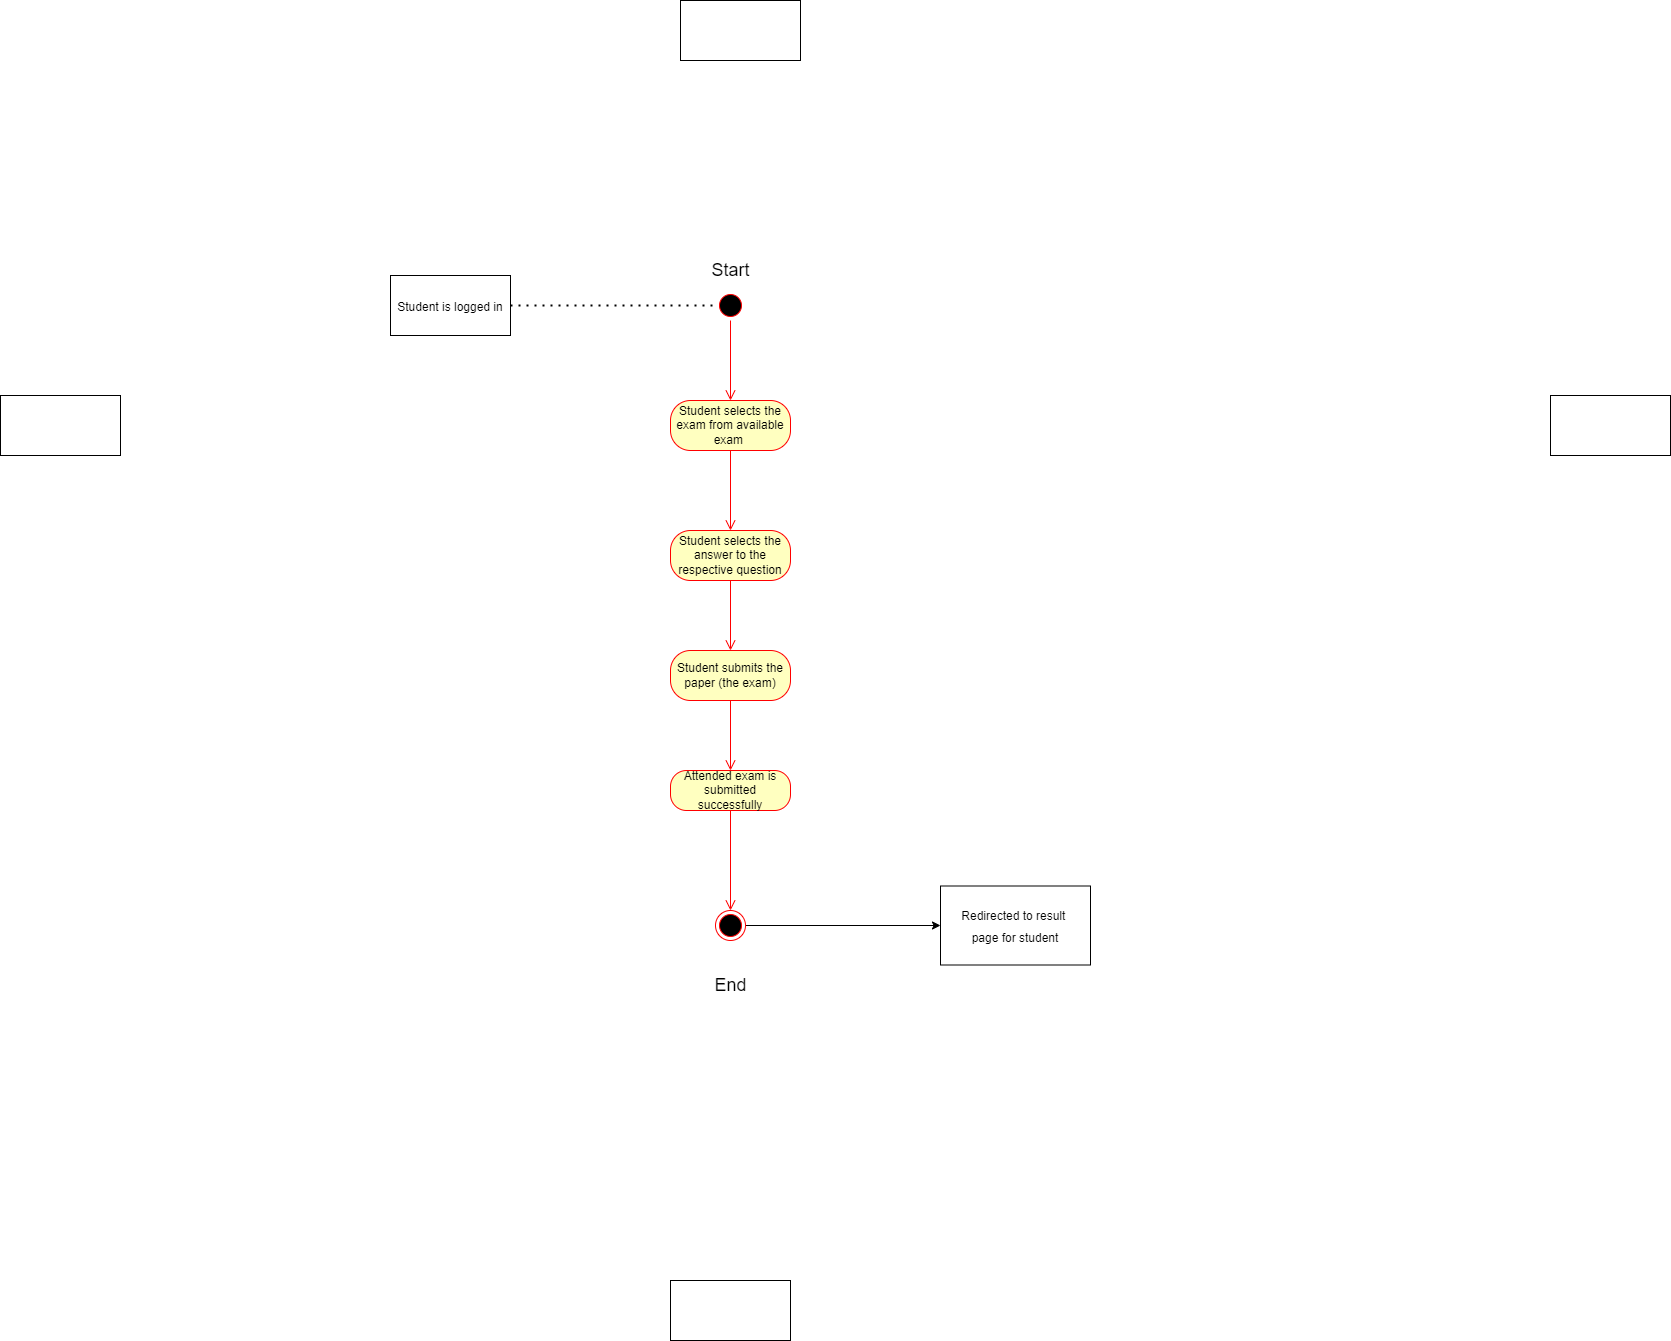

The diagram above was exported from draw.io. Its source (the exported page's mxGraphModel, read from the mxfile embedded in the PNG):
<mxGraphModel dx="2444" dy="-1268" grid="1" gridSize="10" guides="1" tooltips="1" connect="1" arrows="1" fold="1" page="1" pageScale="1" pageWidth="850" pageHeight="1100" math="0" shadow="0">
  <root>
    <mxCell id="0" />
    <mxCell id="1" parent="0" />
    <mxCell id="NLVTAsc_K4zUwAOJZKsZ-1" value="&lt;font style=&quot;font-size: 18px;&quot;&gt;Start&lt;/font&gt;" style="text;html=1;align=center;verticalAlign=middle;resizable=0;points=[];autosize=1;strokeColor=none;fillColor=none;" vertex="1" parent="1">
      <mxGeometry x="350" y="2640" width="60" height="40" as="geometry" />
    </mxCell>
    <mxCell id="NLVTAsc_K4zUwAOJZKsZ-2" value="&lt;font style=&quot;font-size: 12px;&quot;&gt;Redirected to result&amp;nbsp;&lt;br&gt;page for student&lt;/font&gt;" style="rounded=0;whiteSpace=wrap;html=1;fontSize=18;fillColor=#FFFFFF;" vertex="1" parent="1">
      <mxGeometry x="590" y="3275.5" width="150" height="79" as="geometry" />
    </mxCell>
    <mxCell id="NLVTAsc_K4zUwAOJZKsZ-3" value="" style="endArrow=none;dashed=1;html=1;dashPattern=1 3;strokeWidth=2;rounded=0;fontSize=12;entryX=0;entryY=0.5;entryDx=0;entryDy=0;exitX=1;exitY=0.5;exitDx=0;exitDy=0;" edge="1" parent="1" source="NLVTAsc_K4zUwAOJZKsZ-16" target="NLVTAsc_K4zUwAOJZKsZ-17">
      <mxGeometry width="50" height="50" relative="1" as="geometry">
        <mxPoint x="160" y="2700" as="sourcePoint" />
        <mxPoint x="365" y="2695" as="targetPoint" />
      </mxGeometry>
    </mxCell>
    <mxCell id="NLVTAsc_K4zUwAOJZKsZ-4" value="" style="endArrow=none;html=1;rounded=0;fontSize=12;startArrow=classic;startFill=1;exitX=0;exitY=0.5;exitDx=0;exitDy=0;entryX=1;entryY=0.5;entryDx=0;entryDy=0;" edge="1" parent="1" source="NLVTAsc_K4zUwAOJZKsZ-2" target="NLVTAsc_K4zUwAOJZKsZ-11">
      <mxGeometry width="50" height="50" relative="1" as="geometry">
        <mxPoint x="390.0000000000001" y="3561" as="sourcePoint" />
        <mxPoint x="430" y="3571" as="targetPoint" />
      </mxGeometry>
    </mxCell>
    <mxCell id="NLVTAsc_K4zUwAOJZKsZ-5" value="&lt;span style=&quot;font-size: 18px;&quot;&gt;End&lt;/span&gt;" style="text;html=1;align=center;verticalAlign=middle;resizable=0;points=[];autosize=1;strokeColor=none;fillColor=none;" vertex="1" parent="1">
      <mxGeometry x="350" y="3354.5" width="60" height="40" as="geometry" />
    </mxCell>
    <mxCell id="NLVTAsc_K4zUwAOJZKsZ-6" value="Student selects the exam from available exam&amp;nbsp;" style="rounded=1;whiteSpace=wrap;html=1;arcSize=40;fontColor=#000000;fillColor=#ffffc0;strokeColor=#ff0000;" vertex="1" parent="1">
      <mxGeometry x="320" y="2790" width="120" height="50" as="geometry" />
    </mxCell>
    <mxCell id="NLVTAsc_K4zUwAOJZKsZ-7" value="" style="edgeStyle=orthogonalEdgeStyle;html=1;verticalAlign=bottom;endArrow=open;endSize=8;strokeColor=#ff0000;rounded=0;entryX=0.5;entryY=0;entryDx=0;entryDy=0;" edge="1" parent="1" source="NLVTAsc_K4zUwAOJZKsZ-6" target="NLVTAsc_K4zUwAOJZKsZ-19">
      <mxGeometry relative="1" as="geometry">
        <mxPoint x="380" y="2880" as="targetPoint" />
      </mxGeometry>
    </mxCell>
    <mxCell id="NLVTAsc_K4zUwAOJZKsZ-10" value="" style="edgeStyle=orthogonalEdgeStyle;html=1;verticalAlign=bottom;endArrow=open;endSize=8;strokeColor=#ff0000;rounded=0;exitX=0.5;exitY=1;exitDx=0;exitDy=0;entryX=0.5;entryY=0;entryDx=0;entryDy=0;" edge="1" parent="1" source="NLVTAsc_K4zUwAOJZKsZ-12" target="NLVTAsc_K4zUwAOJZKsZ-11">
      <mxGeometry relative="1" as="geometry">
        <mxPoint x="380" y="3551" as="targetPoint" />
        <mxPoint x="380" y="3481" as="sourcePoint" />
      </mxGeometry>
    </mxCell>
    <mxCell id="NLVTAsc_K4zUwAOJZKsZ-11" value="" style="ellipse;html=1;shape=endState;fillColor=#000000;strokeColor=#ff0000;" vertex="1" parent="1">
      <mxGeometry x="365" y="3300" width="30" height="30" as="geometry" />
    </mxCell>
    <mxCell id="NLVTAsc_K4zUwAOJZKsZ-12" value="Attended exam is submitted successfully" style="rounded=1;whiteSpace=wrap;html=1;arcSize=40;fontColor=#000000;fillColor=#ffffc0;strokeColor=#ff0000;" vertex="1" parent="1">
      <mxGeometry x="320" y="3160" width="120" height="40" as="geometry" />
    </mxCell>
    <mxCell id="NLVTAsc_K4zUwAOJZKsZ-16" value="&lt;font style=&quot;font-size: 12px;&quot;&gt;Student is logged in&lt;/font&gt;" style="rounded=0;whiteSpace=wrap;html=1;fontSize=18;fillColor=#FFFFFF;" vertex="1" parent="1">
      <mxGeometry x="40" y="2665" width="120" height="60" as="geometry" />
    </mxCell>
    <mxCell id="NLVTAsc_K4zUwAOJZKsZ-17" value="" style="ellipse;html=1;shape=startState;fillColor=#000000;strokeColor=#ff0000;fontSize=12;" vertex="1" parent="1">
      <mxGeometry x="365" y="2680" width="30" height="30" as="geometry" />
    </mxCell>
    <mxCell id="NLVTAsc_K4zUwAOJZKsZ-18" value="" style="edgeStyle=orthogonalEdgeStyle;html=1;verticalAlign=bottom;endArrow=open;endSize=8;strokeColor=#ff0000;rounded=0;fontSize=12;entryX=0.5;entryY=0;entryDx=0;entryDy=0;" edge="1" parent="1" source="NLVTAsc_K4zUwAOJZKsZ-17" target="NLVTAsc_K4zUwAOJZKsZ-6">
      <mxGeometry relative="1" as="geometry">
        <mxPoint x="380" y="2770" as="targetPoint" />
      </mxGeometry>
    </mxCell>
    <mxCell id="NLVTAsc_K4zUwAOJZKsZ-19" value="Student selects the answer to the respective question" style="rounded=1;whiteSpace=wrap;html=1;arcSize=40;fontColor=#000000;fillColor=#ffffc0;strokeColor=#ff0000;" vertex="1" parent="1">
      <mxGeometry x="320" y="2920" width="120" height="50" as="geometry" />
    </mxCell>
    <mxCell id="NLVTAsc_K4zUwAOJZKsZ-20" value="Student submits the paper (the exam)" style="rounded=1;whiteSpace=wrap;html=1;arcSize=40;fontColor=#000000;fillColor=#ffffc0;strokeColor=#ff0000;" vertex="1" parent="1">
      <mxGeometry x="320" y="3040" width="120" height="50" as="geometry" />
    </mxCell>
    <mxCell id="NLVTAsc_K4zUwAOJZKsZ-22" value="" style="edgeStyle=orthogonalEdgeStyle;html=1;verticalAlign=bottom;endArrow=open;endSize=8;strokeColor=#ff0000;rounded=0;entryX=0.5;entryY=0;entryDx=0;entryDy=0;exitX=0.5;exitY=1;exitDx=0;exitDy=0;" edge="1" parent="1" source="NLVTAsc_K4zUwAOJZKsZ-19" target="NLVTAsc_K4zUwAOJZKsZ-20">
      <mxGeometry relative="1" as="geometry">
        <mxPoint x="370" y="3060" as="targetPoint" />
        <mxPoint x="370" y="2980" as="sourcePoint" />
      </mxGeometry>
    </mxCell>
    <mxCell id="NLVTAsc_K4zUwAOJZKsZ-23" value="" style="edgeStyle=orthogonalEdgeStyle;html=1;verticalAlign=bottom;endArrow=open;endSize=8;strokeColor=#ff0000;rounded=0;exitX=0.5;exitY=1;exitDx=0;exitDy=0;entryX=0.5;entryY=0;entryDx=0;entryDy=0;" edge="1" parent="1" source="NLVTAsc_K4zUwAOJZKsZ-20">
      <mxGeometry relative="1" as="geometry">
        <mxPoint x="380" y="3160" as="targetPoint" />
        <mxPoint x="379.55" y="3120" as="sourcePoint" />
      </mxGeometry>
    </mxCell>
    <mxCell id="NLVTAsc_K4zUwAOJZKsZ-25" value="" style="rounded=0;whiteSpace=wrap;html=1;" vertex="1" parent="1">
      <mxGeometry x="330" y="2390" width="120" height="60" as="geometry" />
    </mxCell>
    <mxCell id="NLVTAsc_K4zUwAOJZKsZ-26" value="" style="rounded=0;whiteSpace=wrap;html=1;" vertex="1" parent="1">
      <mxGeometry x="-350" y="2785" width="120" height="60" as="geometry" />
    </mxCell>
    <mxCell id="NLVTAsc_K4zUwAOJZKsZ-27" value="" style="rounded=0;whiteSpace=wrap;html=1;" vertex="1" parent="1">
      <mxGeometry x="1200" y="2785" width="120" height="60" as="geometry" />
    </mxCell>
    <mxCell id="NLVTAsc_K4zUwAOJZKsZ-28" value="" style="rounded=0;whiteSpace=wrap;html=1;" vertex="1" parent="1">
      <mxGeometry x="320" y="3670" width="120" height="60" as="geometry" />
    </mxCell>
  </root>
</mxGraphModel>